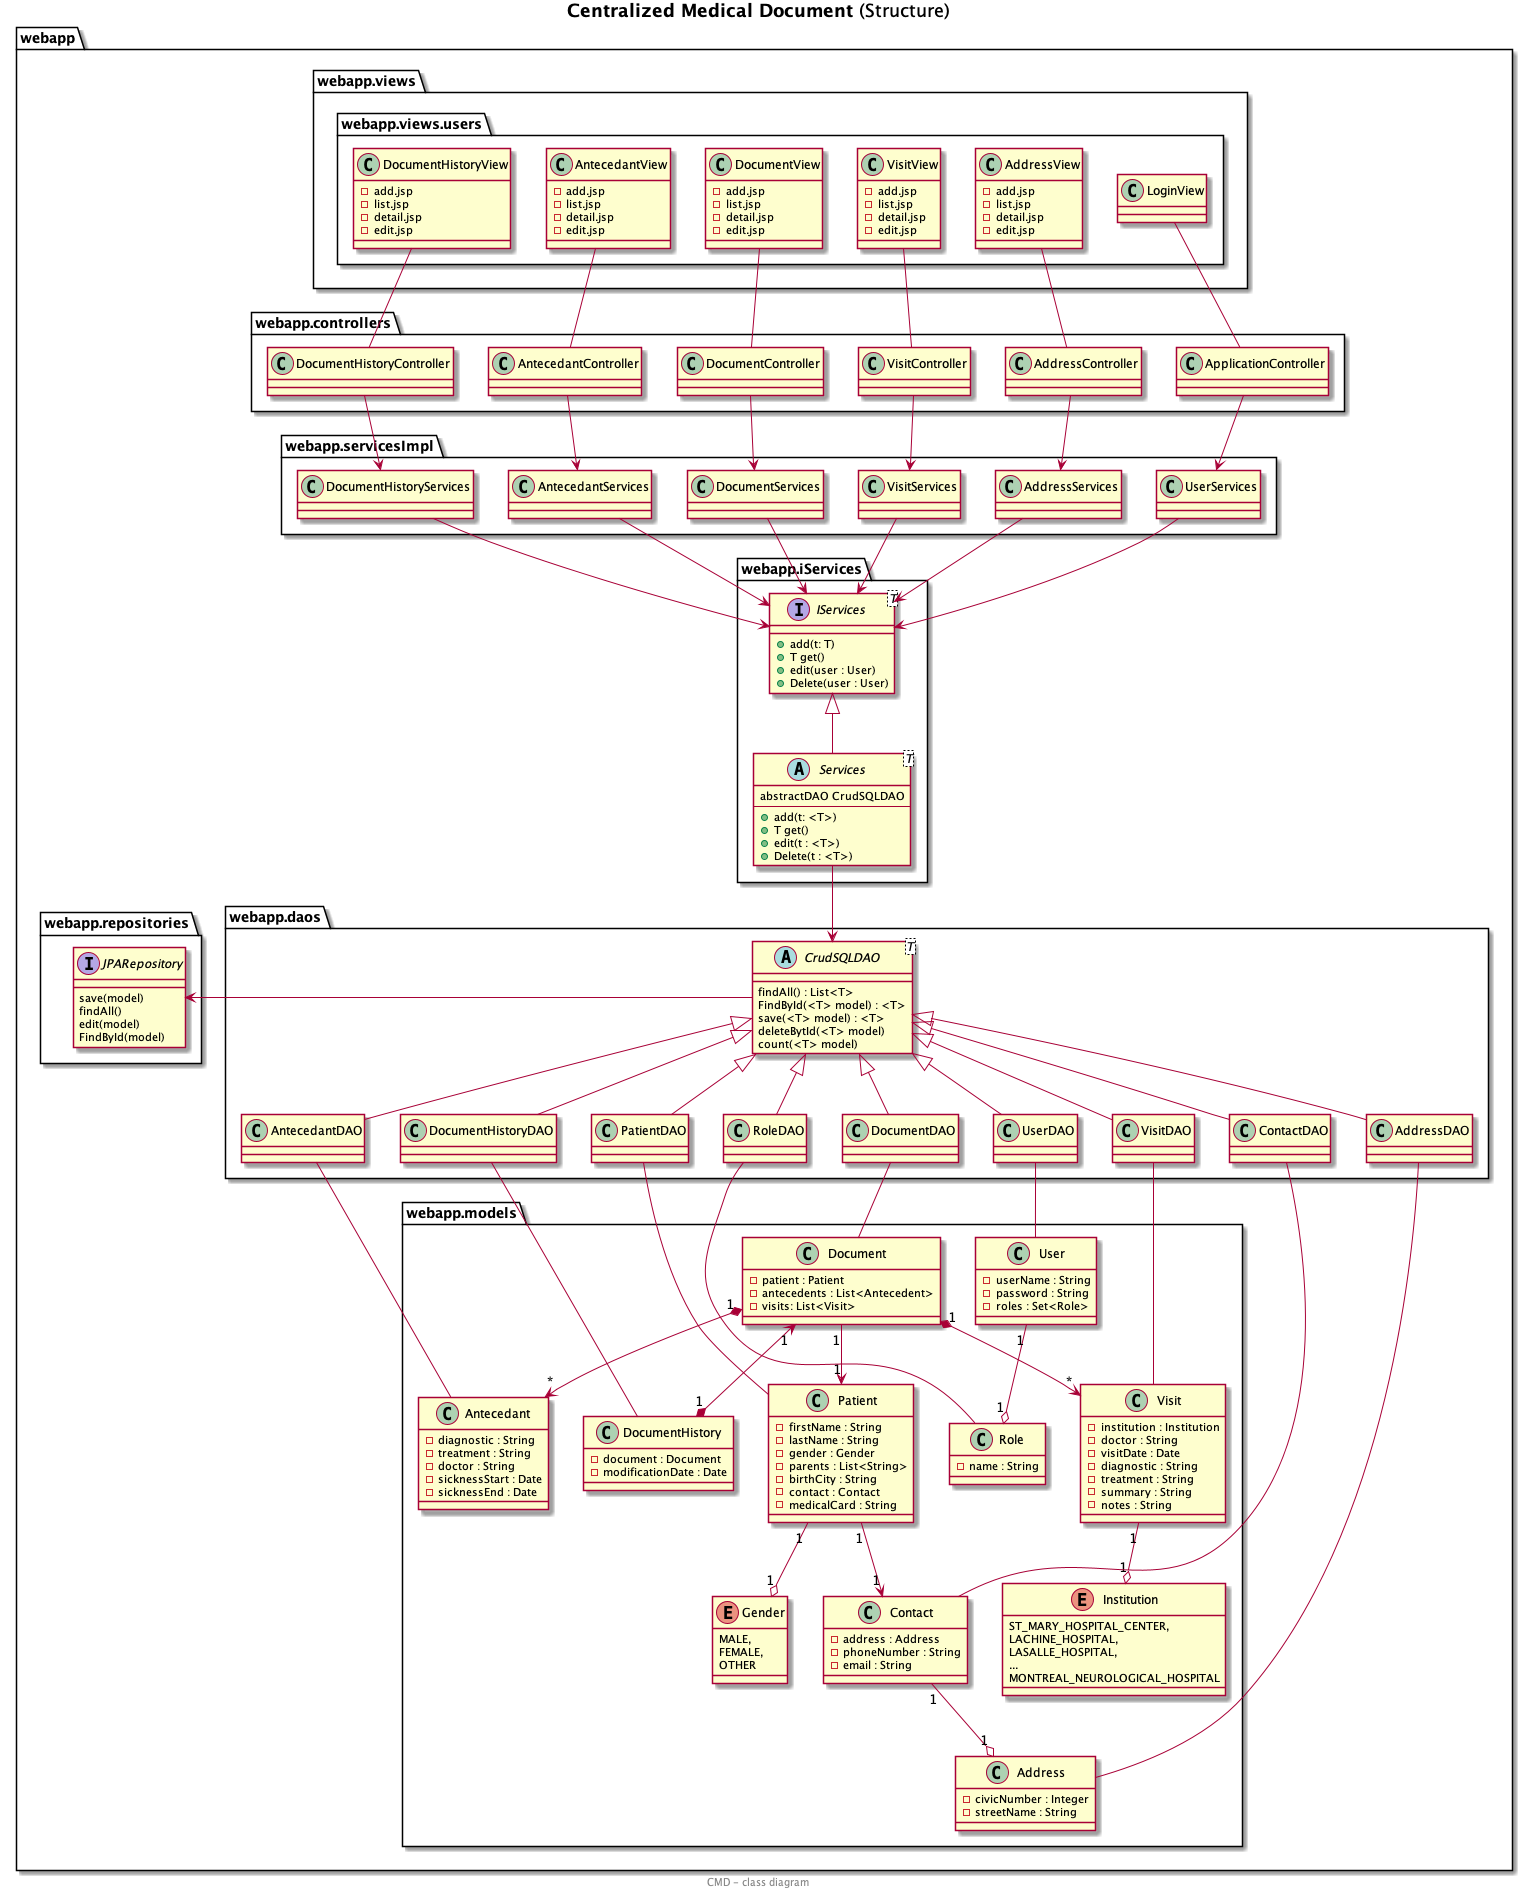

The diagram above was rendered by PlantUML. Its source (embedded in the PNG):
@startuml
title **Centralized Medical Document** (Structure)
center footer CMD - class diagram
package webapp {
        package webapp.views {

        package webapp.views.users {

            class VisitView {
                - add.jsp
                - list.jsp
                - detail.jsp
                - edit.jsp
            }
            class DocumentView {
                - add.jsp
                - list.jsp
                - detail.jsp
                - edit.jsp
            }
            class AddressView {
                - add.jsp
                - list.jsp
                - detail.jsp
                - edit.jsp
            }
            class AntecedantView {
                - add.jsp
                - list.jsp
                - detail.jsp
                - edit.jsp
            }
            class DocumentHistoryView {
                - add.jsp
                - list.jsp
                - detail.jsp
                - edit.jsp
            }
            class LoginView {

            }
        }
    }

    package webapp.repositories {
        interface JPARepository {
            save(model)
            findAll()
            edit(model)
            FindById(model)
        }


    }

package webapp.daos {
    abstract CrudSQLDAO<T> {
            findAll() : List<T>
            FindById(<T> model) : <T>
            save(<T> model) : <T>
            deleteBytId(<T> model)
            count(<T> model)
    }
    class UserDAO {

        }
    class VisitDAO {

    }

    class DocumentDAO {

    }

    class AntecedantDAO {

    }
    class AddressDAO {

    }
    class DocumentHistoryDAO {

    }
    class ContactDAO {

    }
    class PatientDAO {

    }
    class RoleDAO {

    }
}

    package webapp.models {
        class Address {
            - civicNumber : Integer
            - streetName : String
        }

        class DocumentHistory {
            - document : Document
            - modificationDate : Date
        }

        enum Institution {
            ST_MARY_HOSPITAL_CENTER,
            LACHINE_HOSPITAL,
            LASALLE_HOSPITAL,
            ...
            MONTREAL_NEUROLOGICAL_HOSPITAL
        }

        class User {
            - userName : String
            - password : String
            - roles : Set<Role>
        }

        class Role {
            - name : String
        }

        class Document {
            - patient : Patient
            - antecedents : List<Antecedent>
            - visits: List<Visit>
        }

        class Visit {
            - institution : Institution
            - doctor : String
            - visitDate : Date
            - diagnostic : String
            - treatment : String
            - summary : String
            - notes : String
        }

        class Antecedant {
            - diagnostic : String
            - treatment : String
            - doctor : String
            - sicknessStart : Date
            - sicknessEnd : Date
        }

        class Patient {
            - firstName : String
            - lastName : String
            - gender : Gender
            - parents : List<String>
            - birthCity : String
            - contact : Contact
            - medicalCard : String
        }

        class Contact {
            - address : Address
            - phoneNumber : String
            - email : String
        }

        enum Gender {
            MALE,
            FEMALE,
            OTHER
        }
    }
     package webapp.iServices {
        interface IServices<T> {
            + add(t: T)
            + T get()
            + edit(user : User)
            + Delete(user : User)
        }
        abstract Services<T> extends IServices{
            abstractDAO CrudSQLDAO
            --
            + add(t: <T>)
            + T get()
            + edit(t : <T>)
            + Delete(t : <T>)
        }
    }

      package webapp.controllers {
        class ApplicationController {

        }

        class AntecedantController {

        }

        class VisitController {

        }

        class DocumentController {

        }
        class DocumentHistoryController {

        }
        class AddressController {

        }
    }
    package webapp.servicesImpl {
        class UserServices {

        }

        class VisitServices {

        }

        class DocumentServices {

        }

        class AntecedantServices {

        }
        class DocumentHistoryServices {

        }
        class AddressServices {

        }
    }

    AntecedantController -- AntecedantView
    DocumentHistoryController -- DocumentHistoryView
    DocumentController -up- DocumentView
    VisitController -up- VisitView
    AddressController -up- AddressView
    ApplicationController -up- LoginView

    IServices <-left- UserServices
    Services -down-> CrudSQLDAO
    ApplicationController --> UserServices


    CrudSQLDAO -left-> JPARepository


    Patient "1" <-up- "1" Document
    Patient "1" -down-o "1" Gender
    Patient "1" -down-> "1" Contact
    Contact "1" -down-o "1" Address
    Document "1" *-down-> "*" Antecedant
    Document "1" *-down-> "*" Visit
    Institution "1" o-up- "1" Visit
    Document "1" <--* "1" DocumentHistory
    User "1" -down-o "1" Role

    DocumentServices -> IServices
    VisitServices -> IServices
    AntecedantServices -> IServices
    DocumentHistoryServices -> IServices
    AddressServices -down-> IServices


    AntecedantController -> AntecedantServices
    VisitController -> VisitServices
    DocumentController -> DocumentServices
    AddressController -> AddressServices
    DocumentHistoryController -> DocumentHistoryServices


    UserDAO -right- User
    DocumentDAO -down- Document
    AntecedantDAO -down- Antecedant
    VisitDAO -down- Visit
    AddressDAO -down- Address
    DocumentHistoryDAO -down- DocumentHistory
    ContactDAO -down- Contact
    PatientDAO -down- Patient
    RoleDAO -down- Role

    VisitDAO -up-|> CrudSQLDAO
    UserDAO -up-|> CrudSQLDAO
    AddressDAO -up-|> CrudSQLDAO
    DocumentHistoryDAO -up-|> CrudSQLDAO
    ContactDAO -up-|> CrudSQLDAO
    DocumentDAO -up-|> CrudSQLDAO
    AntecedantDAO -up-|> CrudSQLDAO
    RoleDAO -up-|> CrudSQLDAO
    PatientDAO -up-|> CrudSQLDAO
}
@enduml